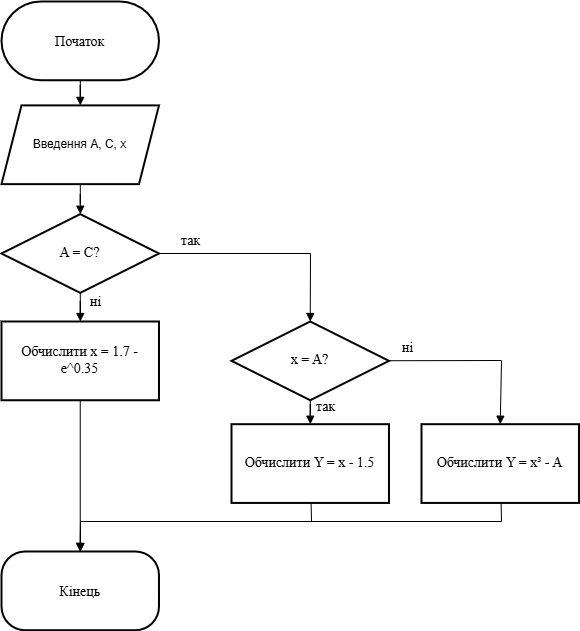

The diagram above was exported from draw.io. Its source (the exported page's mxGraphModel, read from the mxfile embedded in the PNG):
<mxGraphModel dx="770" dy="585" grid="1" gridSize="10" guides="1" tooltips="1" connect="1" arrows="1" fold="1" page="1" pageScale="1" pageWidth="827" pageHeight="1169" math="0" shadow="0">
  <root>
    <mxCell id="0" />
    <mxCell id="1" parent="0" />
    <mxCell id="03Xt0dVbGArHG2jWfiMr-27" value="" style="edgeStyle=orthogonalEdgeStyle;rounded=0;orthogonalLoop=1;jettySize=auto;html=1;endArrow=block;endFill=1;" parent="1" source="03Xt0dVbGArHG2jWfiMr-1" target="03Xt0dVbGArHG2jWfiMr-26" edge="1">
      <mxGeometry relative="1" as="geometry" />
    </mxCell>
    <mxCell id="03Xt0dVbGArHG2jWfiMr-1" value="Початок" style="rounded=1;arcSize=50;strokeWidth=2;fontFamily=Times New Roman;fontSize=14;" parent="1" vertex="1">
      <mxGeometry x="20" y="20" width="157.48" height="78.74" as="geometry" />
    </mxCell>
    <mxCell id="03Xt0dVbGArHG2jWfiMr-30" value="" style="edgeStyle=orthogonalEdgeStyle;rounded=0;orthogonalLoop=1;jettySize=auto;html=1;endArrow=block;endFill=1;" parent="1" source="03Xt0dVbGArHG2jWfiMr-2" target="03Xt0dVbGArHG2jWfiMr-4" edge="1">
      <mxGeometry relative="1" as="geometry" />
    </mxCell>
    <mxCell id="6" style="edgeStyle=none;html=1;entryX=0.5;entryY=0;entryDx=0;entryDy=0;rounded=0;curved=0;endArrow=block;endFill=1;" edge="1" parent="1" source="03Xt0dVbGArHG2jWfiMr-2" target="03Xt0dVbGArHG2jWfiMr-25">
      <mxGeometry relative="1" as="geometry">
        <Array as="points">
          <mxPoint x="329" y="272" />
        </Array>
      </mxGeometry>
    </mxCell>
    <mxCell id="03Xt0dVbGArHG2jWfiMr-2" value="A = C?" style="rhombus;strokeWidth=2;whiteSpace=wrap;fontFamily=Times New Roman;fontSize=14;" parent="1" vertex="1">
      <mxGeometry x="20" y="232.63" width="157.48" height="78.74" as="geometry" />
    </mxCell>
    <mxCell id="10" style="edgeStyle=none;html=1;rounded=0;curved=0;endArrow=block;endFill=1;" edge="1" parent="1" source="03Xt0dVbGArHG2jWfiMr-4" target="03Xt0dVbGArHG2jWfiMr-44">
      <mxGeometry relative="1" as="geometry" />
    </mxCell>
    <mxCell id="03Xt0dVbGArHG2jWfiMr-4" value="Обчислити x = 1.7 - e^0.35" style="whiteSpace=wrap;strokeWidth=2;fontFamily=Times New Roman;fontSize=14;" parent="1" vertex="1">
      <mxGeometry x="20" y="340" width="157.48" height="78.74" as="geometry" />
    </mxCell>
    <mxCell id="03Xt0dVbGArHG2jWfiMr-34" value="" style="edgeStyle=orthogonalEdgeStyle;rounded=0;orthogonalLoop=1;jettySize=auto;html=1;endArrow=block;endFill=1;" parent="1" source="03Xt0dVbGArHG2jWfiMr-25" target="03Xt0dVbGArHG2jWfiMr-33" edge="1">
      <mxGeometry relative="1" as="geometry" />
    </mxCell>
    <mxCell id="8" style="edgeStyle=none;html=1;entryX=0.5;entryY=0;entryDx=0;entryDy=0;rounded=0;curved=0;endArrow=block;endFill=1;" edge="1" parent="1" source="03Xt0dVbGArHG2jWfiMr-25" target="7">
      <mxGeometry relative="1" as="geometry">
        <Array as="points">
          <mxPoint x="520" y="379" />
        </Array>
      </mxGeometry>
    </mxCell>
    <mxCell id="03Xt0dVbGArHG2jWfiMr-25" value="x = A?" style="rhombus;strokeWidth=2;whiteSpace=wrap;fontFamily=Times New Roman;fontSize=14;" parent="1" vertex="1">
      <mxGeometry x="250" y="340" width="157.48" height="78.74" as="geometry" />
    </mxCell>
    <mxCell id="03Xt0dVbGArHG2jWfiMr-28" value="" style="edgeStyle=orthogonalEdgeStyle;rounded=0;orthogonalLoop=1;jettySize=auto;html=1;endArrow=block;endFill=1;" parent="1" source="03Xt0dVbGArHG2jWfiMr-26" target="03Xt0dVbGArHG2jWfiMr-2" edge="1">
      <mxGeometry relative="1" as="geometry" />
    </mxCell>
    <mxCell id="03Xt0dVbGArHG2jWfiMr-26" value="&lt;span style=&quot;color: rgb(0, 0, 0); font-family: Helvetica; font-size: 12px;&quot;&gt;Введення A, C, x&lt;/span&gt;" style="shape=parallelogram;perimeter=parallelogramPerimeter;whiteSpace=wrap;html=1;fixedSize=1;strokeWidth=1.9685;fontSize=14;fontFamily=Times New Roman;" parent="1" vertex="1">
      <mxGeometry x="20" y="123.88999999999999" width="157.48" height="78.74" as="geometry" />
    </mxCell>
    <mxCell id="11" style="edgeStyle=none;html=1;entryX=0.5;entryY=0;entryDx=0;entryDy=0;rounded=0;curved=0;endArrow=block;endFill=1;" edge="1" parent="1" source="03Xt0dVbGArHG2jWfiMr-33" target="03Xt0dVbGArHG2jWfiMr-44">
      <mxGeometry relative="1" as="geometry">
        <Array as="points">
          <mxPoint x="330" y="540" />
          <mxPoint x="99" y="540" />
        </Array>
      </mxGeometry>
    </mxCell>
    <mxCell id="03Xt0dVbGArHG2jWfiMr-33" value="Обчислити Y = x - 1.5" style="whiteSpace=wrap;strokeWidth=2;fontFamily=Times New Roman;fontSize=14;" parent="1" vertex="1">
      <mxGeometry x="250" y="442.69000000000005" width="157.48" height="78.74" as="geometry" />
    </mxCell>
    <mxCell id="03Xt0dVbGArHG2jWfiMr-44" value="Кінець" style="rounded=1;arcSize=30;strokeWidth=2;fontFamily=Times New Roman;fontSize=14;" parent="1" vertex="1">
      <mxGeometry x="19.99999999999997" y="570" width="157.48" height="78.74" as="geometry" />
    </mxCell>
    <mxCell id="03Xt0dVbGArHG2jWfiMr-50" value="ні" style="text;html=1;align=center;verticalAlign=middle;whiteSpace=wrap;rounded=0;fontSize=14;fontFamily=Times New Roman;" parent="1" vertex="1">
      <mxGeometry x="102.32" y="311.37" width="25.15" height="20" as="geometry" />
    </mxCell>
    <mxCell id="03Xt0dVbGArHG2jWfiMr-51" value="так" style="text;html=1;align=center;verticalAlign=middle;whiteSpace=wrap;rounded=0;fontSize=14;fontFamily=Times New Roman;" parent="1" vertex="1">
      <mxGeometry x="332.32" y="415.74" width="25.15" height="20" as="geometry" />
    </mxCell>
    <mxCell id="03Xt0dVbGArHG2jWfiMr-53" value="так" style="text;html=1;align=center;verticalAlign=middle;whiteSpace=wrap;rounded=0;fontSize=14;fontFamily=Times New Roman;" parent="1" vertex="1">
      <mxGeometry x="197.17000000000002" y="250" width="25.15" height="20" as="geometry" />
    </mxCell>
    <mxCell id="03Xt0dVbGArHG2jWfiMr-54" value="ні" style="text;html=1;align=center;verticalAlign=middle;whiteSpace=wrap;rounded=0;fontSize=14;fontFamily=Times New Roman;" parent="1" vertex="1">
      <mxGeometry x="414" y="357" width="25.15" height="20" as="geometry" />
    </mxCell>
    <mxCell id="12" style="edgeStyle=none;html=1;entryX=0.5;entryY=0;entryDx=0;entryDy=0;rounded=0;curved=0;endArrow=block;endFill=1;" edge="1" parent="1" source="7" target="03Xt0dVbGArHG2jWfiMr-44">
      <mxGeometry relative="1" as="geometry">
        <Array as="points">
          <mxPoint x="520" y="540" />
          <mxPoint x="99" y="540" />
        </Array>
      </mxGeometry>
    </mxCell>
    <mxCell id="7" value="Обчислити Y = x³ - A" style="whiteSpace=wrap;strokeWidth=2;fontFamily=Times New Roman;fontSize=14;" vertex="1" parent="1">
      <mxGeometry x="440" y="442.69000000000005" width="157.48" height="78.74" as="geometry" />
    </mxCell>
  </root>
</mxGraphModel>